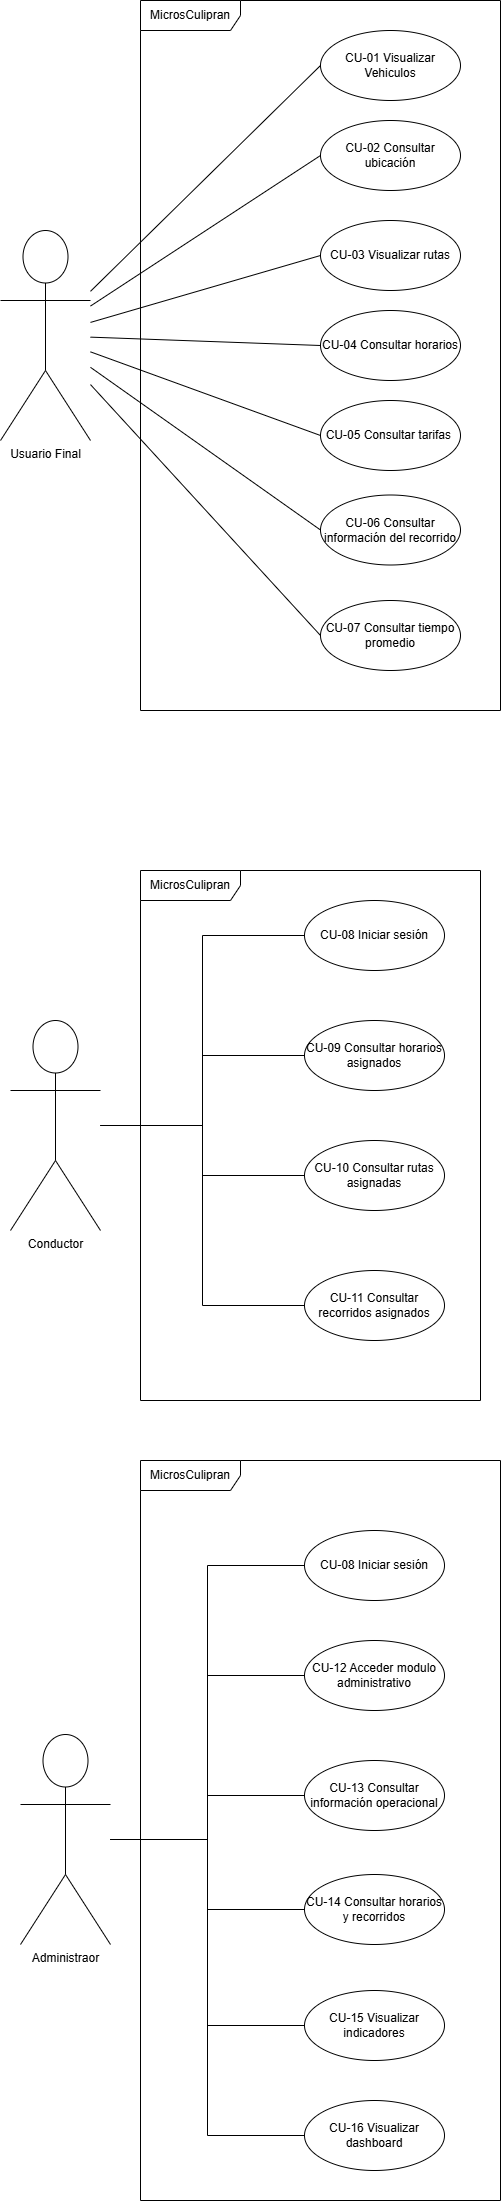

The diagram above was exported from draw.io. Its source (the exported page's mxGraphModel, read from the mxfile embedded in the PNG):
<mxGraphModel dx="4713" dy="2477" grid="1" gridSize="10" guides="1" tooltips="1" connect="1" arrows="1" fold="1" page="1" pageScale="1" pageWidth="827" pageHeight="1169" math="0" shadow="0">
  <root>
    <mxCell id="0" />
    <mxCell id="1" parent="0" />
    <mxCell id="vt0V9xOBWc_2dKudtFln-18" edge="1" parent="1" source="vt0V9xOBWc_2dKudtFln-1" style="rounded=0;orthogonalLoop=1;jettySize=auto;html=1;entryX=0;entryY=0.5;entryDx=0;entryDy=0;endArrow=none;endFill=0;" target="vt0V9xOBWc_2dKudtFln-11">
      <mxGeometry relative="1" as="geometry" />
    </mxCell>
    <mxCell id="vt0V9xOBWc_2dKudtFln-19" edge="1" parent="1" source="vt0V9xOBWc_2dKudtFln-1" style="rounded=0;orthogonalLoop=1;jettySize=auto;html=1;entryX=0;entryY=0.5;entryDx=0;entryDy=0;endArrow=none;endFill=0;" target="vt0V9xOBWc_2dKudtFln-14">
      <mxGeometry relative="1" as="geometry" />
    </mxCell>
    <mxCell id="vt0V9xOBWc_2dKudtFln-20" edge="1" parent="1" source="vt0V9xOBWc_2dKudtFln-1" style="rounded=0;orthogonalLoop=1;jettySize=auto;html=1;entryX=0;entryY=0.5;entryDx=0;entryDy=0;endArrow=none;endFill=0;" target="vt0V9xOBWc_2dKudtFln-8">
      <mxGeometry relative="1" as="geometry" />
    </mxCell>
    <mxCell id="vt0V9xOBWc_2dKudtFln-21" edge="1" parent="1" source="vt0V9xOBWc_2dKudtFln-1" style="rounded=0;orthogonalLoop=1;jettySize=auto;html=1;entryX=0;entryY=0.5;entryDx=0;entryDy=0;endArrow=none;endFill=0;" target="vt0V9xOBWc_2dKudtFln-10">
      <mxGeometry relative="1" as="geometry" />
    </mxCell>
    <mxCell id="vt0V9xOBWc_2dKudtFln-22" edge="1" parent="1" source="vt0V9xOBWc_2dKudtFln-1" style="rounded=0;orthogonalLoop=1;jettySize=auto;html=1;entryX=0;entryY=0.5;entryDx=0;entryDy=0;endArrow=none;endFill=0;" target="vt0V9xOBWc_2dKudtFln-9">
      <mxGeometry relative="1" as="geometry" />
    </mxCell>
    <mxCell id="vt0V9xOBWc_2dKudtFln-23" edge="1" parent="1" source="vt0V9xOBWc_2dKudtFln-1" style="rounded=0;orthogonalLoop=1;jettySize=auto;html=1;entryX=0;entryY=0.5;entryDx=0;entryDy=0;endArrow=none;endFill=0;" target="vt0V9xOBWc_2dKudtFln-12">
      <mxGeometry relative="1" as="geometry" />
    </mxCell>
    <mxCell id="vt0V9xOBWc_2dKudtFln-24" edge="1" parent="1" source="vt0V9xOBWc_2dKudtFln-1" style="rounded=0;orthogonalLoop=1;jettySize=auto;html=1;entryX=0;entryY=0.5;entryDx=0;entryDy=0;endArrow=none;endFill=0;" target="vt0V9xOBWc_2dKudtFln-13">
      <mxGeometry relative="1" as="geometry" />
    </mxCell>
    <mxCell id="vt0V9xOBWc_2dKudtFln-1" parent="1" style="shape=umlActor;verticalLabelPosition=bottom;verticalAlign=top;html=1;" value="Usuario Final" vertex="1">
      <mxGeometry height="210" width="90" x="40" y="250" as="geometry" />
    </mxCell>
    <mxCell id="vt0V9xOBWc_2dKudtFln-2" parent="1" style="shape=umlFrame;whiteSpace=wrap;html=1;pointerEvents=0;width=100;height=30;" value="MicrosCulipran" vertex="1">
      <mxGeometry height="710" width="360" x="180" y="20" as="geometry" />
    </mxCell>
    <mxCell id="vt0V9xOBWc_2dKudtFln-38" edge="1" parent="1" source="vt0V9xOBWc_2dKudtFln-3" style="edgeStyle=orthogonalEdgeStyle;rounded=0;orthogonalLoop=1;jettySize=auto;html=1;entryX=0;entryY=0.5;entryDx=0;entryDy=0;endArrow=none;endFill=0;" target="vt0V9xOBWc_2dKudtFln-36">
      <mxGeometry relative="1" as="geometry" />
    </mxCell>
    <mxCell id="vt0V9xOBWc_2dKudtFln-3" parent="1" style="shape=umlActor;verticalLabelPosition=bottom;verticalAlign=top;html=1;" value="Conductor" vertex="1">
      <mxGeometry height="210" width="90" x="50" y="1040" as="geometry" />
    </mxCell>
    <mxCell id="vt0V9xOBWc_2dKudtFln-6" parent="1" style="shape=umlActor;verticalLabelPosition=bottom;verticalAlign=top;html=1;" value="Administraor" vertex="1">
      <mxGeometry height="210" width="90" x="60" y="1754" as="geometry" />
    </mxCell>
    <mxCell id="vt0V9xOBWc_2dKudtFln-8" parent="1" style="ellipse;whiteSpace=wrap;html=1;" value="CU-01 Visualizar Vehiculos" vertex="1">
      <mxGeometry height="70" width="140" x="360" y="50" as="geometry" />
    </mxCell>
    <mxCell id="vt0V9xOBWc_2dKudtFln-9" parent="1" style="ellipse;whiteSpace=wrap;html=1;" value="CU-04 Consultar horarios" vertex="1">
      <mxGeometry height="70" width="140" x="360" y="330" as="geometry" />
    </mxCell>
    <mxCell id="vt0V9xOBWc_2dKudtFln-10" parent="1" style="ellipse;whiteSpace=wrap;html=1;" value="CU-03 Visualizar rutas" vertex="1">
      <mxGeometry height="70" width="140" x="360" y="240" as="geometry" />
    </mxCell>
    <mxCell id="vt0V9xOBWc_2dKudtFln-11" parent="1" style="ellipse;whiteSpace=wrap;html=1;" value="CU-02 Consultar ubicación" vertex="1">
      <mxGeometry height="70" width="140" x="360" y="140" as="geometry" />
    </mxCell>
    <mxCell id="vt0V9xOBWc_2dKudtFln-12" parent="1" style="ellipse;whiteSpace=wrap;html=1;" value="CU-05 Consultar tarifas&amp;nbsp;" vertex="1">
      <mxGeometry height="70" width="140" x="360" y="420" as="geometry" />
    </mxCell>
    <mxCell id="vt0V9xOBWc_2dKudtFln-13" parent="1" style="ellipse;whiteSpace=wrap;html=1;" value="CU-06 Consultar información del recorrido" vertex="1">
      <mxGeometry height="70" width="140" x="360" y="514.5" as="geometry" />
    </mxCell>
    <mxCell id="vt0V9xOBWc_2dKudtFln-14" parent="1" style="ellipse;whiteSpace=wrap;html=1;" value="CU-07 Consultar tiempo promedio" vertex="1">
      <mxGeometry height="70" width="140" x="360" y="620" as="geometry" />
    </mxCell>
    <mxCell id="vt0V9xOBWc_2dKudtFln-26" parent="1" style="shape=umlFrame;whiteSpace=wrap;html=1;pointerEvents=0;width=100;height=30;" value="MicrosCulipran" vertex="1">
      <mxGeometry height="530" width="340" x="180" y="890" as="geometry" />
    </mxCell>
    <mxCell id="vt0V9xOBWc_2dKudtFln-27" parent="1" style="ellipse;whiteSpace=wrap;html=1;" value="CU-08 Iniciar sesión" vertex="1">
      <mxGeometry height="70" width="140" x="344" y="1550" as="geometry" />
    </mxCell>
    <mxCell id="vt0V9xOBWc_2dKudtFln-28" parent="1" style="ellipse;whiteSpace=wrap;html=1;" value="CU-09 Consultar horarios asignados" vertex="1">
      <mxGeometry height="70" width="140" x="344" y="1040" as="geometry" />
    </mxCell>
    <mxCell id="vt0V9xOBWc_2dKudtFln-29" parent="1" style="ellipse;whiteSpace=wrap;html=1;" value="CU-10 Consultar rutas asignadas" vertex="1">
      <mxGeometry height="70" width="140" x="344" y="1160" as="geometry" />
    </mxCell>
    <mxCell id="vt0V9xOBWc_2dKudtFln-30" parent="1" style="ellipse;whiteSpace=wrap;html=1;" value="CU-11 Consultar recorridos asignados" vertex="1">
      <mxGeometry height="70" width="140" x="344" y="1290" as="geometry" />
    </mxCell>
    <mxCell id="vt0V9xOBWc_2dKudtFln-31" parent="1" style="ellipse;whiteSpace=wrap;html=1;" value="CU-12 Acceder modulo administrativo" vertex="1">
      <mxGeometry height="70" width="140" x="344" y="1660" as="geometry" />
    </mxCell>
    <mxCell id="vt0V9xOBWc_2dKudtFln-32" parent="1" style="ellipse;whiteSpace=wrap;html=1;" value="CU-13 Consultar información operacional" vertex="1">
      <mxGeometry height="70" width="140" x="344" y="1780" as="geometry" />
    </mxCell>
    <mxCell id="vt0V9xOBWc_2dKudtFln-33" parent="1" style="ellipse;whiteSpace=wrap;html=1;" value="CU-14 Consultar horarios y recorridos" vertex="1">
      <mxGeometry height="70" width="140" x="344" y="1894" as="geometry" />
    </mxCell>
    <mxCell id="vt0V9xOBWc_2dKudtFln-34" parent="1" style="ellipse;whiteSpace=wrap;html=1;" value="CU-15 Visualizar indicadores" vertex="1">
      <mxGeometry height="70" width="140" x="344" y="2010" as="geometry" />
    </mxCell>
    <mxCell id="vt0V9xOBWc_2dKudtFln-35" parent="1" style="ellipse;whiteSpace=wrap;html=1;" value="CU-16 Visualizar dashboard" vertex="1">
      <mxGeometry height="70" width="140" x="344" y="2120" as="geometry" />
    </mxCell>
    <mxCell id="vt0V9xOBWc_2dKudtFln-36" parent="1" style="ellipse;whiteSpace=wrap;html=1;" value="CU-08 Iniciar sesión" vertex="1">
      <mxGeometry height="70" width="140" x="344" y="920" as="geometry" />
    </mxCell>
    <mxCell id="vt0V9xOBWc_2dKudtFln-37" parent="1" style="shape=umlFrame;whiteSpace=wrap;html=1;pointerEvents=0;width=100;height=30;" value="MicrosCulipran" vertex="1">
      <mxGeometry height="740" width="360" x="180" y="1480" as="geometry" />
    </mxCell>
    <mxCell id="vt0V9xOBWc_2dKudtFln-42" edge="1" parent="1" source="vt0V9xOBWc_2dKudtFln-3" style="edgeStyle=orthogonalEdgeStyle;rounded=0;orthogonalLoop=1;jettySize=auto;html=1;entryX=0;entryY=0.5;entryDx=0;entryDy=0;endArrow=none;endFill=0;" target="vt0V9xOBWc_2dKudtFln-28">
      <mxGeometry relative="1" as="geometry">
        <mxPoint x="240" y="1210" as="sourcePoint" />
        <mxPoint x="444" y="1020" as="targetPoint" />
      </mxGeometry>
    </mxCell>
    <mxCell id="vt0V9xOBWc_2dKudtFln-43" edge="1" parent="1" source="vt0V9xOBWc_2dKudtFln-3" style="edgeStyle=orthogonalEdgeStyle;rounded=0;orthogonalLoop=1;jettySize=auto;html=1;entryX=0;entryY=0.5;entryDx=0;entryDy=0;endArrow=none;endFill=0;" target="vt0V9xOBWc_2dKudtFln-29">
      <mxGeometry relative="1" as="geometry">
        <mxPoint x="280" y="1280" as="sourcePoint" />
        <mxPoint x="484" y="1090" as="targetPoint" />
      </mxGeometry>
    </mxCell>
    <mxCell id="vt0V9xOBWc_2dKudtFln-44" edge="1" parent="1" source="vt0V9xOBWc_2dKudtFln-3" style="edgeStyle=orthogonalEdgeStyle;rounded=0;orthogonalLoop=1;jettySize=auto;html=1;entryX=0;entryY=0.5;entryDx=0;entryDy=0;endArrow=none;endFill=0;" target="vt0V9xOBWc_2dKudtFln-30">
      <mxGeometry relative="1" as="geometry">
        <mxPoint x="240" y="1410" as="sourcePoint" />
        <mxPoint x="444" y="1220" as="targetPoint" />
      </mxGeometry>
    </mxCell>
    <mxCell id="vt0V9xOBWc_2dKudtFln-45" edge="1" parent="1" source="vt0V9xOBWc_2dKudtFln-6" style="edgeStyle=orthogonalEdgeStyle;rounded=0;orthogonalLoop=1;jettySize=auto;html=1;entryX=0;entryY=0.5;entryDx=0;entryDy=0;endArrow=none;endFill=0;" target="vt0V9xOBWc_2dKudtFln-27">
      <mxGeometry relative="1" as="geometry">
        <mxPoint x="230" y="1940" as="sourcePoint" />
        <mxPoint x="434" y="1750" as="targetPoint" />
      </mxGeometry>
    </mxCell>
    <mxCell id="vt0V9xOBWc_2dKudtFln-46" edge="1" parent="1" source="vt0V9xOBWc_2dKudtFln-6" style="edgeStyle=orthogonalEdgeStyle;rounded=0;orthogonalLoop=1;jettySize=auto;html=1;entryX=0;entryY=0.5;entryDx=0;entryDy=0;endArrow=none;endFill=0;" target="vt0V9xOBWc_2dKudtFln-31">
      <mxGeometry relative="1" as="geometry">
        <mxPoint x="270" y="1910" as="sourcePoint" />
        <mxPoint x="474" y="1720" as="targetPoint" />
      </mxGeometry>
    </mxCell>
    <mxCell id="vt0V9xOBWc_2dKudtFln-47" edge="1" parent="1" source="vt0V9xOBWc_2dKudtFln-6" style="edgeStyle=orthogonalEdgeStyle;rounded=0;orthogonalLoop=1;jettySize=auto;html=1;entryX=0;entryY=0.5;entryDx=0;entryDy=0;endArrow=none;endFill=0;" target="vt0V9xOBWc_2dKudtFln-32">
      <mxGeometry relative="1" as="geometry">
        <mxPoint x="240" y="2070" as="sourcePoint" />
        <mxPoint x="444" y="1880" as="targetPoint" />
      </mxGeometry>
    </mxCell>
    <mxCell id="vt0V9xOBWc_2dKudtFln-48" edge="1" parent="1" source="vt0V9xOBWc_2dKudtFln-6" style="edgeStyle=orthogonalEdgeStyle;rounded=0;orthogonalLoop=1;jettySize=auto;html=1;entryX=0;entryY=0.5;entryDx=0;entryDy=0;endArrow=none;endFill=0;" target="vt0V9xOBWc_2dKudtFln-33">
      <mxGeometry relative="1" as="geometry">
        <mxPoint x="230" y="2100" as="sourcePoint" />
        <mxPoint x="434" y="1910" as="targetPoint" />
      </mxGeometry>
    </mxCell>
    <mxCell id="vt0V9xOBWc_2dKudtFln-49" edge="1" parent="1" source="vt0V9xOBWc_2dKudtFln-6" style="edgeStyle=orthogonalEdgeStyle;rounded=0;orthogonalLoop=1;jettySize=auto;html=1;entryX=0;entryY=0.5;entryDx=0;entryDy=0;endArrow=none;endFill=0;" target="vt0V9xOBWc_2dKudtFln-34">
      <mxGeometry relative="1" as="geometry">
        <mxPoint x="290" y="2170" as="sourcePoint" />
        <mxPoint x="494" y="1980" as="targetPoint" />
      </mxGeometry>
    </mxCell>
    <mxCell id="vt0V9xOBWc_2dKudtFln-50" edge="1" parent="1" source="vt0V9xOBWc_2dKudtFln-6" style="edgeStyle=orthogonalEdgeStyle;rounded=0;orthogonalLoop=1;jettySize=auto;html=1;entryX=0;entryY=0.5;entryDx=0;entryDy=0;endArrow=none;endFill=0;" target="vt0V9xOBWc_2dKudtFln-35">
      <mxGeometry relative="1" as="geometry">
        <mxPoint x="300" y="2210" as="sourcePoint" />
        <mxPoint x="504" y="2020" as="targetPoint" />
      </mxGeometry>
    </mxCell>
  </root>
</mxGraphModel>